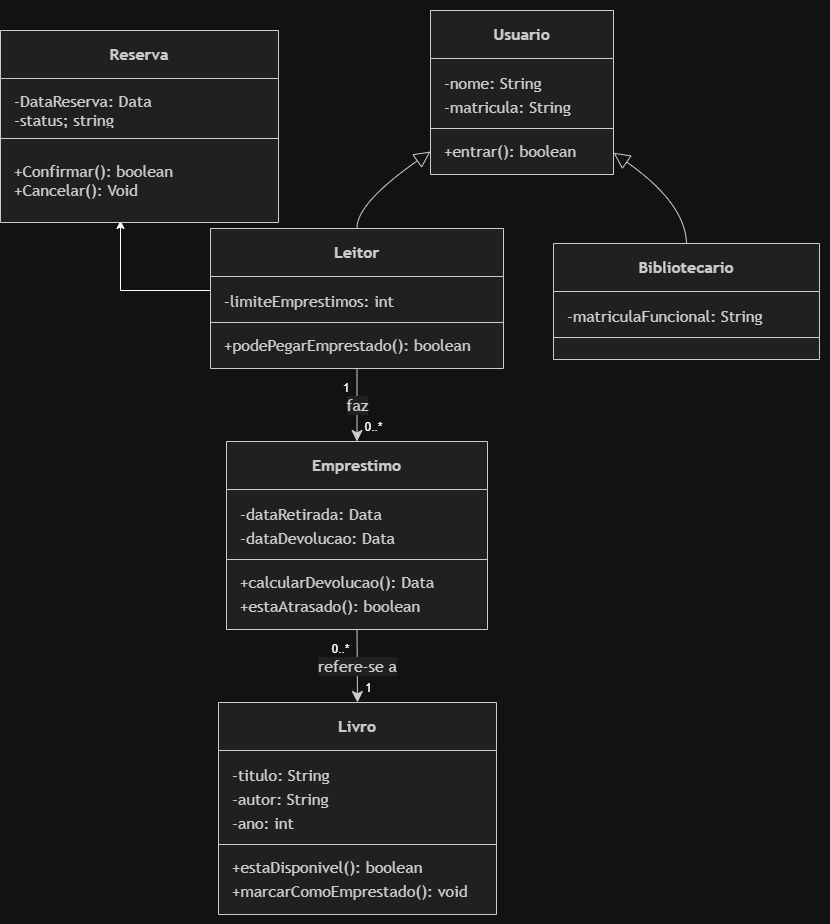

The diagram above was exported from draw.io. Its source (the exported page's mxGraphModel, read from the mxfile embedded in the PNG):
<mxGraphModel dx="1406" dy="-389" grid="1" gridSize="10" guides="1" tooltips="1" connect="1" arrows="1" fold="1" page="1" pageScale="1" pageWidth="827" pageHeight="1169" math="0" shadow="0">
  <root>
    <mxCell id="0" />
    <mxCell id="1" parent="0" />
    <UserObject label="" mermaidData="{&#10;  &quot;data&quot;: &quot;classDiagram\n    %% Classes Principais\n    class Usuario {\n        -nome: String\n        -matricula: String\n        +entrar(): boolean\n    }\n\n    class Leitor {\n        -limiteEmprestimos: int\n        +podePegarEmprestado(): boolean\n    }\n\n    class Bibliotecario {\n        -matriculaFuncional: String\n    }\n\n    class Emprestimo {\n        -dataRetirada: Data\n        -dataDevolucao: Data\n        +calcularDevolucao(): Data\n        +estaAtrasado(): boolean\n    }\n\n    class Livro {\n        -titulo: String\n        -autor: String\n        -ano: int\n        +estaDisponivel(): boolean\n        +marcarComoEmprestado(): void\n    }\n\n    %% Relações de Herança (Generalização)\n    Usuario &lt;|-- Leitor\n    Usuario &lt;|-- Bibliotecario\n\n    %% Relações de Associação Direcionada (Navegabilidade - Conceito B)\n    Leitor \&quot;1\&quot; --&gt; \&quot;0..\&quot; Emprestimo : faz\n    Emprestimo \&quot;0..\&quot; --&gt; \&quot;1\&quot; Livro : refere-se a&quot;,&#10;  &quot;config&quot;: null&#10;}" id="hbCOTkxuuDDpZHtLD2J2-43">
      <mxCell connectable="0" parent="1" style="group;transparentBounds=1;editIcon=1;lockedGroup=0;groupPadding=10;" vertex="1">
        <mxGeometry as="geometry" />
      </mxCell>
    </UserObject>
    <UserObject label="&lt;b&gt;Usuario&lt;/b&gt;" mermaidId="n:Usuario" mermaidBaseStyle="swimlane;html=1;fontStyle=0;fontSize=16;align=center;verticalAlign=middle;horizontal=1;childLayout=stackLayout;startSize=48;horizontalStack=0;resizeParent=1;resizeParentMax=0;resizeLast=0;collapsible=0;marginTop=12;marginBottom=12;stackSpacing=0;swimlaneFillColor=light-dark(#ECECFF,#1f2020);whiteSpace=wrap;fillColor=light-dark(#ECECFF,#1f2020);strokeColor=light-dark(#9370DB,#cccccc);fontColor=light-dark(#333333,#cccccc);fontFamily=Trebuchet MS,Verdana,Arial,sans-serif;" mermaidBaseValue="&lt;b&gt;Usuario&lt;/b&gt;" id="hbCOTkxuuDDpZHtLD2J2-44">
      <mxCell parent="hbCOTkxuuDDpZHtLD2J2-43" style="swimlane;html=1;fontStyle=0;fontSize=16;align=center;verticalAlign=middle;horizontal=1;childLayout=stackLayout;startSize=48;horizontalStack=0;resizeParent=1;resizeParentMax=0;resizeLast=0;collapsible=0;marginTop=12;marginBottom=12;stackSpacing=0;swimlaneFillColor=light-dark(#ECECFF,#1f2020);whiteSpace=wrap;fillColor=light-dark(#ECECFF,#1f2020);strokeColor=light-dark(#9370DB,#cccccc);fontColor=light-dark(#333333,#cccccc);fontFamily=Trebuchet MS,Verdana,Arial,sans-serif;" vertex="1">
        <mxGeometry height="164" width="183" x="510" y="1470" as="geometry" />
      </mxCell>
    </UserObject>
    <mxCell id="hbCOTkxuuDDpZHtLD2J2-45" parent="hbCOTkxuuDDpZHtLD2J2-44" style="text;fontSize=16;strokeColor=none;fillColor=none;align=left;verticalAlign=middle;spacingLeft=12;spacingRight=12;overflow=hidden;rotatable=0;points=[[0,0.5],[1,0.5]];portConstraint=eastwest;fontFamily=Trebuchet MS,Verdana,Arial,sans-serif;fontColor=light-dark(#333333,#cccccc);" value="-nome: String" vertex="1">
      <mxGeometry height="24" width="183" y="60" as="geometry" />
    </mxCell>
    <mxCell id="hbCOTkxuuDDpZHtLD2J2-46" parent="hbCOTkxuuDDpZHtLD2J2-44" style="text;fontSize=16;strokeColor=none;fillColor=none;align=left;verticalAlign=middle;spacingLeft=12;spacingRight=12;overflow=hidden;rotatable=0;points=[[0,0.5],[1,0.5]];portConstraint=eastwest;fontFamily=Trebuchet MS,Verdana,Arial,sans-serif;fontColor=light-dark(#333333,#cccccc);" value="-matricula: String" vertex="1">
      <mxGeometry height="24" width="183" y="84" as="geometry" />
    </mxCell>
    <mxCell id="hbCOTkxuuDDpZHtLD2J2-47" parent="hbCOTkxuuDDpZHtLD2J2-44" style="line;strokeWidth=1;fillColor=none;spacingLeft=3;spacingRight=3;rotatable=0;points=[];strokeColor=inherit;" vertex="1">
      <mxGeometry height="20" width="183" y="108" as="geometry" />
    </mxCell>
    <mxCell id="hbCOTkxuuDDpZHtLD2J2-48" parent="hbCOTkxuuDDpZHtLD2J2-44" style="text;fontSize=16;strokeColor=none;fillColor=none;align=left;verticalAlign=middle;spacingLeft=12;spacingRight=12;overflow=hidden;rotatable=0;points=[[0,0.5],[1,0.5]];portConstraint=eastwest;fontFamily=Trebuchet MS,Verdana,Arial,sans-serif;fontColor=light-dark(#333333,#cccccc);" value="+entrar(): boolean" vertex="1">
      <mxGeometry height="24" width="183" y="128" as="geometry" />
    </mxCell>
    <mxCell id="YL0TGGCp6e2nd8oL8wL4-5" edge="1" parent="hbCOTkxuuDDpZHtLD2J2-43" source="hbCOTkxuuDDpZHtLD2J2-49" style="edgeStyle=orthogonalEdgeStyle;rounded=0;orthogonalLoop=1;jettySize=auto;html=1;exitX=0;exitY=0;exitDx=0;exitDy=0;">
      <mxGeometry relative="1" as="geometry">
        <Array as="points">
          <mxPoint x="290" y="1750" />
          <mxPoint x="200" y="1750" />
        </Array>
        <mxPoint x="200" y="1680" as="targetPoint" />
      </mxGeometry>
    </mxCell>
    <UserObject label="&lt;b&gt;Leitor&lt;/b&gt;" mermaidId="n:Leitor" mermaidBaseStyle="swimlane;html=1;fontStyle=0;fontSize=16;align=center;verticalAlign=middle;horizontal=1;childLayout=stackLayout;startSize=48;horizontalStack=0;resizeParent=1;resizeParentMax=0;resizeLast=0;collapsible=0;marginTop=12;marginBottom=12;stackSpacing=0;swimlaneFillColor=light-dark(#ECECFF,#1f2020);whiteSpace=wrap;fillColor=light-dark(#ECECFF,#1f2020);strokeColor=light-dark(#9370DB,#cccccc);fontColor=light-dark(#333333,#cccccc);fontFamily=Trebuchet MS,Verdana,Arial,sans-serif;" mermaidBaseValue="&lt;b&gt;Leitor&lt;/b&gt;" id="hbCOTkxuuDDpZHtLD2J2-49">
      <mxCell parent="hbCOTkxuuDDpZHtLD2J2-43" style="swimlane;html=1;fontStyle=0;fontSize=16;align=center;verticalAlign=middle;horizontal=1;childLayout=stackLayout;startSize=48;horizontalStack=0;resizeParent=1;resizeParentMax=0;resizeLast=0;collapsible=0;marginTop=12;marginBottom=12;stackSpacing=0;swimlaneFillColor=light-dark(#ECECFF,#1f2020);whiteSpace=wrap;fillColor=light-dark(#ECECFF,#1f2020);strokeColor=light-dark(#9370DB,#cccccc);fontColor=light-dark(#333333,#cccccc);fontFamily=Trebuchet MS,Verdana,Arial,sans-serif;" vertex="1">
        <mxGeometry height="140" width="293" x="290" y="1688" as="geometry" />
      </mxCell>
    </UserObject>
    <mxCell id="hbCOTkxuuDDpZHtLD2J2-50" parent="hbCOTkxuuDDpZHtLD2J2-49" style="text;fontSize=16;strokeColor=none;fillColor=none;align=left;verticalAlign=middle;spacingLeft=12;spacingRight=12;overflow=hidden;rotatable=0;points=[[0,0.5],[1,0.5]];portConstraint=eastwest;fontFamily=Trebuchet MS,Verdana,Arial,sans-serif;fontColor=light-dark(#333333,#cccccc);" value="-limiteEmprestimos: int" vertex="1">
      <mxGeometry height="24" width="293" y="60" as="geometry" />
    </mxCell>
    <mxCell id="hbCOTkxuuDDpZHtLD2J2-51" parent="hbCOTkxuuDDpZHtLD2J2-49" style="line;strokeWidth=1;fillColor=none;spacingLeft=3;spacingRight=3;rotatable=0;points=[];strokeColor=inherit;" vertex="1">
      <mxGeometry height="20" width="293" y="84" as="geometry" />
    </mxCell>
    <mxCell id="hbCOTkxuuDDpZHtLD2J2-52" parent="hbCOTkxuuDDpZHtLD2J2-49" style="text;fontSize=16;strokeColor=none;fillColor=none;align=left;verticalAlign=middle;spacingLeft=12;spacingRight=12;overflow=hidden;rotatable=0;points=[[0,0.5],[1,0.5]];portConstraint=eastwest;fontFamily=Trebuchet MS,Verdana,Arial,sans-serif;fontColor=light-dark(#333333,#cccccc);" value="+podePegarEmprestado(): boolean" vertex="1">
      <mxGeometry height="24" width="293" y="104" as="geometry" />
    </mxCell>
    <UserObject label="&lt;b&gt;Bibliotecario&lt;/b&gt;" mermaidId="n:Bibliotecario" mermaidBaseStyle="swimlane;html=1;fontStyle=0;fontSize=16;align=center;verticalAlign=middle;horizontal=1;childLayout=stackLayout;startSize=48;horizontalStack=0;resizeParent=1;resizeParentMax=0;resizeLast=0;collapsible=0;marginTop=12;marginBottom=12;stackSpacing=0;swimlaneFillColor=light-dark(#ECECFF,#1f2020);whiteSpace=wrap;fillColor=light-dark(#ECECFF,#1f2020);strokeColor=light-dark(#9370DB,#cccccc);fontColor=light-dark(#333333,#cccccc);fontFamily=Trebuchet MS,Verdana,Arial,sans-serif;" mermaidBaseValue="&lt;b&gt;Bibliotecario&lt;/b&gt;" id="hbCOTkxuuDDpZHtLD2J2-53">
      <mxCell parent="hbCOTkxuuDDpZHtLD2J2-43" style="swimlane;html=1;fontStyle=0;fontSize=16;align=center;verticalAlign=middle;horizontal=1;childLayout=stackLayout;startSize=48;horizontalStack=0;resizeParent=1;resizeParentMax=0;resizeLast=0;collapsible=0;marginTop=12;marginBottom=12;stackSpacing=0;swimlaneFillColor=light-dark(#ECECFF,#1f2020);whiteSpace=wrap;fillColor=light-dark(#ECECFF,#1f2020);strokeColor=light-dark(#9370DB,#cccccc);fontColor=light-dark(#333333,#cccccc);fontFamily=Trebuchet MS,Verdana,Arial,sans-serif;" vertex="1">
        <mxGeometry height="116" width="266" x="633" y="1703" as="geometry" />
      </mxCell>
    </UserObject>
    <mxCell id="hbCOTkxuuDDpZHtLD2J2-54" parent="hbCOTkxuuDDpZHtLD2J2-53" style="text;fontSize=16;strokeColor=none;fillColor=none;align=left;verticalAlign=middle;spacingLeft=12;spacingRight=12;overflow=hidden;rotatable=0;points=[[0,0.5],[1,0.5]];portConstraint=eastwest;fontFamily=Trebuchet MS,Verdana,Arial,sans-serif;fontColor=light-dark(#333333,#cccccc);" value="-matriculaFuncional: String" vertex="1">
      <mxGeometry height="24" width="266" y="60" as="geometry" />
    </mxCell>
    <mxCell id="hbCOTkxuuDDpZHtLD2J2-55" parent="hbCOTkxuuDDpZHtLD2J2-53" style="line;strokeWidth=1;fillColor=none;spacingLeft=3;spacingRight=3;rotatable=0;points=[];strokeColor=inherit;" vertex="1">
      <mxGeometry height="20" width="266" y="84" as="geometry" />
    </mxCell>
    <UserObject label="&lt;b&gt;Emprestimo&lt;/b&gt;" mermaidId="n:Emprestimo" mermaidBaseStyle="swimlane;html=1;fontStyle=0;fontSize=16;align=center;verticalAlign=middle;horizontal=1;childLayout=stackLayout;startSize=48;horizontalStack=0;resizeParent=1;resizeParentMax=0;resizeLast=0;collapsible=0;marginTop=12;marginBottom=12;stackSpacing=0;swimlaneFillColor=light-dark(#ECECFF,#1f2020);whiteSpace=wrap;fillColor=light-dark(#ECECFF,#1f2020);strokeColor=light-dark(#9370DB,#cccccc);fontColor=light-dark(#333333,#cccccc);fontFamily=Trebuchet MS,Verdana,Arial,sans-serif;" mermaidBaseValue="&lt;b&gt;Emprestimo&lt;/b&gt;" id="hbCOTkxuuDDpZHtLD2J2-56">
      <mxCell parent="hbCOTkxuuDDpZHtLD2J2-43" style="swimlane;html=1;fontStyle=0;fontSize=16;align=center;verticalAlign=middle;horizontal=1;childLayout=stackLayout;startSize=48;horizontalStack=0;resizeParent=1;resizeParentMax=0;resizeLast=0;collapsible=0;marginTop=12;marginBottom=12;stackSpacing=0;swimlaneFillColor=light-dark(#ECECFF,#1f2020);whiteSpace=wrap;fillColor=light-dark(#ECECFF,#1f2020);strokeColor=light-dark(#9370DB,#cccccc);fontColor=light-dark(#333333,#cccccc);fontFamily=Trebuchet MS,Verdana,Arial,sans-serif;" vertex="1">
        <mxGeometry height="188" width="261" x="306" y="1901" as="geometry" />
      </mxCell>
    </UserObject>
    <mxCell id="hbCOTkxuuDDpZHtLD2J2-57" parent="hbCOTkxuuDDpZHtLD2J2-56" style="text;fontSize=16;strokeColor=none;fillColor=none;align=left;verticalAlign=middle;spacingLeft=12;spacingRight=12;overflow=hidden;rotatable=0;points=[[0,0.5],[1,0.5]];portConstraint=eastwest;fontFamily=Trebuchet MS,Verdana,Arial,sans-serif;fontColor=light-dark(#333333,#cccccc);" value="-dataRetirada: Data" vertex="1">
      <mxGeometry height="24" width="261" y="60" as="geometry" />
    </mxCell>
    <mxCell id="hbCOTkxuuDDpZHtLD2J2-58" parent="hbCOTkxuuDDpZHtLD2J2-56" style="text;fontSize=16;strokeColor=none;fillColor=none;align=left;verticalAlign=middle;spacingLeft=12;spacingRight=12;overflow=hidden;rotatable=0;points=[[0,0.5],[1,0.5]];portConstraint=eastwest;fontFamily=Trebuchet MS,Verdana,Arial,sans-serif;fontColor=light-dark(#333333,#cccccc);" value="-dataDevolucao: Data" vertex="1">
      <mxGeometry height="24" width="261" y="84" as="geometry" />
    </mxCell>
    <mxCell id="hbCOTkxuuDDpZHtLD2J2-59" parent="hbCOTkxuuDDpZHtLD2J2-56" style="line;strokeWidth=1;fillColor=none;spacingLeft=3;spacingRight=3;rotatable=0;points=[];strokeColor=inherit;" vertex="1">
      <mxGeometry height="20" width="261" y="108" as="geometry" />
    </mxCell>
    <mxCell id="hbCOTkxuuDDpZHtLD2J2-60" parent="hbCOTkxuuDDpZHtLD2J2-56" style="text;fontSize=16;strokeColor=none;fillColor=none;align=left;verticalAlign=middle;spacingLeft=12;spacingRight=12;overflow=hidden;rotatable=0;points=[[0,0.5],[1,0.5]];portConstraint=eastwest;fontFamily=Trebuchet MS,Verdana,Arial,sans-serif;fontColor=light-dark(#333333,#cccccc);" value="+calcularDevolucao(): Data" vertex="1">
      <mxGeometry height="24" width="261" y="128" as="geometry" />
    </mxCell>
    <mxCell id="hbCOTkxuuDDpZHtLD2J2-61" parent="hbCOTkxuuDDpZHtLD2J2-56" style="text;fontSize=16;strokeColor=none;fillColor=none;align=left;verticalAlign=middle;spacingLeft=12;spacingRight=12;overflow=hidden;rotatable=0;points=[[0,0.5],[1,0.5]];portConstraint=eastwest;fontFamily=Trebuchet MS,Verdana,Arial,sans-serif;fontColor=light-dark(#333333,#cccccc);" value="+estaAtrasado(): boolean" vertex="1">
      <mxGeometry height="24" width="261" y="152" as="geometry" />
    </mxCell>
    <UserObject label="&lt;b&gt;Livro&lt;/b&gt;" mermaidId="n:Livro" mermaidBaseStyle="swimlane;html=1;fontStyle=0;fontSize=16;align=center;verticalAlign=middle;horizontal=1;childLayout=stackLayout;startSize=48;horizontalStack=0;resizeParent=1;resizeParentMax=0;resizeLast=0;collapsible=0;marginTop=12;marginBottom=12;stackSpacing=0;swimlaneFillColor=light-dark(#ECECFF,#1f2020);whiteSpace=wrap;fillColor=light-dark(#ECECFF,#1f2020);strokeColor=light-dark(#9370DB,#cccccc);fontColor=light-dark(#333333,#cccccc);fontFamily=Trebuchet MS,Verdana,Arial,sans-serif;" mermaidBaseValue="&lt;b&gt;Livro&lt;/b&gt;" id="hbCOTkxuuDDpZHtLD2J2-62">
      <mxCell parent="hbCOTkxuuDDpZHtLD2J2-43" style="swimlane;html=1;fontStyle=0;fontSize=16;align=center;verticalAlign=middle;horizontal=1;childLayout=stackLayout;startSize=48;horizontalStack=0;resizeParent=1;resizeParentMax=0;resizeLast=0;collapsible=0;marginTop=12;marginBottom=12;stackSpacing=0;swimlaneFillColor=light-dark(#ECECFF,#1f2020);whiteSpace=wrap;fillColor=light-dark(#ECECFF,#1f2020);strokeColor=light-dark(#9370DB,#cccccc);fontColor=light-dark(#333333,#cccccc);fontFamily=Trebuchet MS,Verdana,Arial,sans-serif;" vertex="1">
        <mxGeometry height="212" width="278" x="298" y="2162" as="geometry" />
      </mxCell>
    </UserObject>
    <mxCell id="hbCOTkxuuDDpZHtLD2J2-63" parent="hbCOTkxuuDDpZHtLD2J2-62" style="text;fontSize=16;strokeColor=none;fillColor=none;align=left;verticalAlign=middle;spacingLeft=12;spacingRight=12;overflow=hidden;rotatable=0;points=[[0,0.5],[1,0.5]];portConstraint=eastwest;fontFamily=Trebuchet MS,Verdana,Arial,sans-serif;fontColor=light-dark(#333333,#cccccc);" value="-titulo: String" vertex="1">
      <mxGeometry height="24" width="278" y="60" as="geometry" />
    </mxCell>
    <mxCell id="hbCOTkxuuDDpZHtLD2J2-64" parent="hbCOTkxuuDDpZHtLD2J2-62" style="text;fontSize=16;strokeColor=none;fillColor=none;align=left;verticalAlign=middle;spacingLeft=12;spacingRight=12;overflow=hidden;rotatable=0;points=[[0,0.5],[1,0.5]];portConstraint=eastwest;fontFamily=Trebuchet MS,Verdana,Arial,sans-serif;fontColor=light-dark(#333333,#cccccc);" value="-autor: String" vertex="1">
      <mxGeometry height="24" width="278" y="84" as="geometry" />
    </mxCell>
    <mxCell id="hbCOTkxuuDDpZHtLD2J2-65" parent="hbCOTkxuuDDpZHtLD2J2-62" style="text;fontSize=16;strokeColor=none;fillColor=none;align=left;verticalAlign=middle;spacingLeft=12;spacingRight=12;overflow=hidden;rotatable=0;points=[[0,0.5],[1,0.5]];portConstraint=eastwest;fontFamily=Trebuchet MS,Verdana,Arial,sans-serif;fontColor=light-dark(#333333,#cccccc);" value="-ano: int" vertex="1">
      <mxGeometry height="24" width="278" y="108" as="geometry" />
    </mxCell>
    <mxCell id="hbCOTkxuuDDpZHtLD2J2-66" parent="hbCOTkxuuDDpZHtLD2J2-62" style="line;strokeWidth=1;fillColor=none;spacingLeft=3;spacingRight=3;rotatable=0;points=[];strokeColor=inherit;" vertex="1">
      <mxGeometry height="20" width="278" y="132" as="geometry" />
    </mxCell>
    <mxCell id="hbCOTkxuuDDpZHtLD2J2-67" parent="hbCOTkxuuDDpZHtLD2J2-62" style="text;fontSize=16;strokeColor=none;fillColor=none;align=left;verticalAlign=middle;spacingLeft=12;spacingRight=12;overflow=hidden;rotatable=0;points=[[0,0.5],[1,0.5]];portConstraint=eastwest;fontFamily=Trebuchet MS,Verdana,Arial,sans-serif;fontColor=light-dark(#333333,#cccccc);" value="+estaDisponivel(): boolean" vertex="1">
      <mxGeometry height="24" width="278" y="152" as="geometry" />
    </mxCell>
    <mxCell id="hbCOTkxuuDDpZHtLD2J2-68" parent="hbCOTkxuuDDpZHtLD2J2-62" style="text;fontSize=16;strokeColor=none;fillColor=none;align=left;verticalAlign=middle;spacingLeft=12;spacingRight=12;overflow=hidden;rotatable=0;points=[[0,0.5],[1,0.5]];portConstraint=eastwest;fontFamily=Trebuchet MS,Verdana,Arial,sans-serif;fontColor=light-dark(#333333,#cccccc);" value="+marcarComoEmprestado(): void" vertex="1">
      <mxGeometry height="24" width="278" y="176" as="geometry" />
    </mxCell>
    <UserObject label="" mermaidId="e:Usuario-&gt;Leitor#0" mermaidBaseStyle="curved=1;startArrow=block;startSize=14;startFill=0;endArrow=none;strokeColor=light-dark(#333333,#cccccc);exitX=0;exitY=0.86;entryX=0.5;entryY=0;" mermaidBaseValue="" id="hbCOTkxuuDDpZHtLD2J2-69">
      <mxCell edge="1" parent="hbCOTkxuuDDpZHtLD2J2-43" source="hbCOTkxuuDDpZHtLD2J2-44" style="curved=1;startArrow=block;startSize=14;startFill=0;endArrow=none;strokeColor=light-dark(#333333,#cccccc);exitX=0;exitY=0.86;entryX=0.5;entryY=0;rounded=0;fontSize=12;" target="hbCOTkxuuDDpZHtLD2J2-49">
        <mxGeometry relative="1" as="geometry">
          <Array as="points">
            <mxPoint x="436" y="1663" />
          </Array>
        </mxGeometry>
      </mxCell>
    </UserObject>
    <UserObject label="" mermaidId="e:Usuario-&gt;Bibliotecario#0" mermaidBaseStyle="curved=1;startArrow=block;startSize=14;startFill=0;endArrow=none;strokeColor=light-dark(#333333,#cccccc);exitX=0.99;exitY=0.86;entryX=0.5;entryY=0;" mermaidBaseValue="" id="hbCOTkxuuDDpZHtLD2J2-70">
      <mxCell edge="1" parent="hbCOTkxuuDDpZHtLD2J2-43" source="hbCOTkxuuDDpZHtLD2J2-44" style="curved=1;startArrow=block;startSize=14;startFill=0;endArrow=none;strokeColor=light-dark(#333333,#cccccc);exitX=0.99;exitY=0.86;entryX=0.5;entryY=0;rounded=0;fontSize=12;" target="hbCOTkxuuDDpZHtLD2J2-53">
        <mxGeometry relative="1" as="geometry">
          <Array as="points">
            <mxPoint x="765" y="1663" />
          </Array>
        </mxGeometry>
      </mxCell>
    </UserObject>
    <UserObject label="faz" mermaidId="e:Leitor-&gt;Emprestimo#0" mermaidBaseStyle="curved=1;startArrow=none;endArrow=classic;endSize=9;strokeColor=light-dark(#333333,#cccccc);html=1;fontSize=16;labelBackgroundColor=light-dark(#ECECFF,#1f2020);fontFamily=Trebuchet MS,Verdana,Arial,sans-serif;fontColor=light-dark(#333333,#cccccc);exitX=0.5;exitY=1;entryX=0.5;entryY=0;" mermaidBaseValue="faz" id="hbCOTkxuuDDpZHtLD2J2-71">
      <mxCell edge="1" parent="hbCOTkxuuDDpZHtLD2J2-43" source="hbCOTkxuuDDpZHtLD2J2-49" style="curved=1;startArrow=none;endArrow=classic;endSize=9;strokeColor=light-dark(#333333,#cccccc);html=1;fontSize=16;labelBackgroundColor=light-dark(#ECECFF,#1f2020);fontFamily=Trebuchet MS,Verdana,Arial,sans-serif;fontColor=light-dark(#333333,#cccccc);exitX=0.5;exitY=1;entryX=0.5;entryY=0;rounded=0;" target="hbCOTkxuuDDpZHtLD2J2-56">
        <mxGeometry relative="1" as="geometry">
          <Array as="points" />
        </mxGeometry>
      </mxCell>
    </UserObject>
    <mxCell id="hbCOTkxuuDDpZHtLD2J2-72" parent="hbCOTkxuuDDpZHtLD2J2-71" style="edgeLabel;resizable=0;labelBackgroundColor=none;fontSize=12;spacing=8;align=right;verticalAlign=top;" value="1" vertex="1">
      <mxGeometry relative="1" x="-1" as="geometry" />
    </mxCell>
    <mxCell id="hbCOTkxuuDDpZHtLD2J2-73" parent="hbCOTkxuuDDpZHtLD2J2-71" style="edgeLabel;resizable=0;labelBackgroundColor=none;fontSize=12;spacing=8;align=left;verticalAlign=bottom;" value="0..*" vertex="1">
      <mxGeometry relative="1" x="1" as="geometry" />
    </mxCell>
    <UserObject label="refere-se a" mermaidId="e:Emprestimo-&gt;Livro#0" mermaidBaseStyle="curved=1;startArrow=none;endArrow=classic;endSize=9;strokeColor=light-dark(#333333,#cccccc);html=1;fontSize=16;labelBackgroundColor=light-dark(#ECECFF,#1f2020);fontFamily=Trebuchet MS,Verdana,Arial,sans-serif;fontColor=light-dark(#333333,#cccccc);exitX=0.5;exitY=1;entryX=0.5;entryY=0;" mermaidBaseValue="refere-se a" id="hbCOTkxuuDDpZHtLD2J2-74">
      <mxCell edge="1" parent="hbCOTkxuuDDpZHtLD2J2-43" source="hbCOTkxuuDDpZHtLD2J2-56" style="curved=1;startArrow=none;endArrow=classic;endSize=9;strokeColor=light-dark(#333333,#cccccc);html=1;fontSize=16;labelBackgroundColor=light-dark(#ECECFF,#1f2020);fontFamily=Trebuchet MS,Verdana,Arial,sans-serif;fontColor=light-dark(#333333,#cccccc);exitX=0.5;exitY=1;entryX=0.5;entryY=0;rounded=0;" target="hbCOTkxuuDDpZHtLD2J2-62">
        <mxGeometry relative="1" as="geometry">
          <Array as="points" />
        </mxGeometry>
      </mxCell>
    </UserObject>
    <mxCell id="hbCOTkxuuDDpZHtLD2J2-75" parent="hbCOTkxuuDDpZHtLD2J2-74" style="edgeLabel;resizable=0;labelBackgroundColor=none;fontSize=12;spacing=8;align=right;verticalAlign=top;" value="0..*" vertex="1">
      <mxGeometry relative="1" x="-1" as="geometry" />
    </mxCell>
    <mxCell id="hbCOTkxuuDDpZHtLD2J2-76" parent="hbCOTkxuuDDpZHtLD2J2-74" style="edgeLabel;resizable=0;labelBackgroundColor=none;fontSize=12;spacing=8;align=left;verticalAlign=bottom;" value="1" vertex="1">
      <mxGeometry relative="1" x="1" as="geometry" />
    </mxCell>
    <UserObject label="&lt;b&gt;Reserva&lt;/b&gt;" mermaidId="n:Leitor" mermaidBaseStyle="swimlane;html=1;fontStyle=0;fontSize=16;align=center;verticalAlign=middle;horizontal=1;childLayout=stackLayout;startSize=48;horizontalStack=0;resizeParent=1;resizeParentMax=0;resizeLast=0;collapsible=0;marginTop=12;marginBottom=12;stackSpacing=0;swimlaneFillColor=light-dark(#ECECFF,#1f2020);whiteSpace=wrap;fillColor=light-dark(#ECECFF,#1f2020);strokeColor=light-dark(#9370DB,#cccccc);fontColor=light-dark(#333333,#cccccc);fontFamily=Trebuchet MS,Verdana,Arial,sans-serif;" mermaidBaseValue="&lt;b&gt;Leitor&lt;/b&gt;" id="YL0TGGCp6e2nd8oL8wL4-1">
      <mxCell parent="1" style="swimlane;html=1;fontStyle=0;fontSize=16;align=center;verticalAlign=middle;horizontal=1;childLayout=stackLayout;startSize=48;horizontalStack=0;resizeParent=1;resizeParentMax=0;resizeLast=0;collapsible=0;marginTop=12;marginBottom=12;stackSpacing=0;swimlaneFillColor=light-dark(#ECECFF,#1f2020);whiteSpace=wrap;fillColor=light-dark(#ECECFF,#1f2020);strokeColor=light-dark(#9370DB,#cccccc);fontColor=light-dark(#333333,#cccccc);fontFamily=Trebuchet MS,Verdana,Arial,sans-serif;" vertex="1">
        <mxGeometry height="192" width="278" x="80" y="1490" as="geometry" />
      </mxCell>
    </UserObject>
    <mxCell id="YL0TGGCp6e2nd8oL8wL4-2" parent="YL0TGGCp6e2nd8oL8wL4-1" style="text;fontSize=16;strokeColor=none;fillColor=none;align=left;verticalAlign=middle;spacingLeft=12;spacingRight=12;overflow=hidden;rotatable=0;points=[[0,0.5],[1,0.5]];portConstraint=eastwest;fontFamily=Trebuchet MS,Verdana,Arial,sans-serif;fontColor=light-dark(#333333,#cccccc);" value="-DataReserva: Data&#10;-status; string" vertex="1">
      <mxGeometry height="38" width="278" y="60" as="geometry" />
    </mxCell>
    <mxCell id="YL0TGGCp6e2nd8oL8wL4-3" parent="YL0TGGCp6e2nd8oL8wL4-1" style="line;strokeWidth=1;fillColor=none;spacingLeft=3;spacingRight=3;rotatable=0;points=[];strokeColor=inherit;" vertex="1">
      <mxGeometry height="20" width="278" y="98" as="geometry" />
    </mxCell>
    <mxCell id="YL0TGGCp6e2nd8oL8wL4-4" parent="YL0TGGCp6e2nd8oL8wL4-1" style="text;fontSize=16;strokeColor=none;fillColor=none;align=left;verticalAlign=middle;spacingLeft=12;spacingRight=12;overflow=hidden;rotatable=0;points=[[0,0.5],[1,0.5]];portConstraint=eastwest;fontFamily=Trebuchet MS,Verdana,Arial,sans-serif;fontColor=light-dark(#333333,#cccccc);" value="+Confirmar(): boolean&#10;+Cancelar(): Void" vertex="1">
      <mxGeometry height="62" width="278" y="118" as="geometry" />
    </mxCell>
  </root>
</mxGraphModel>